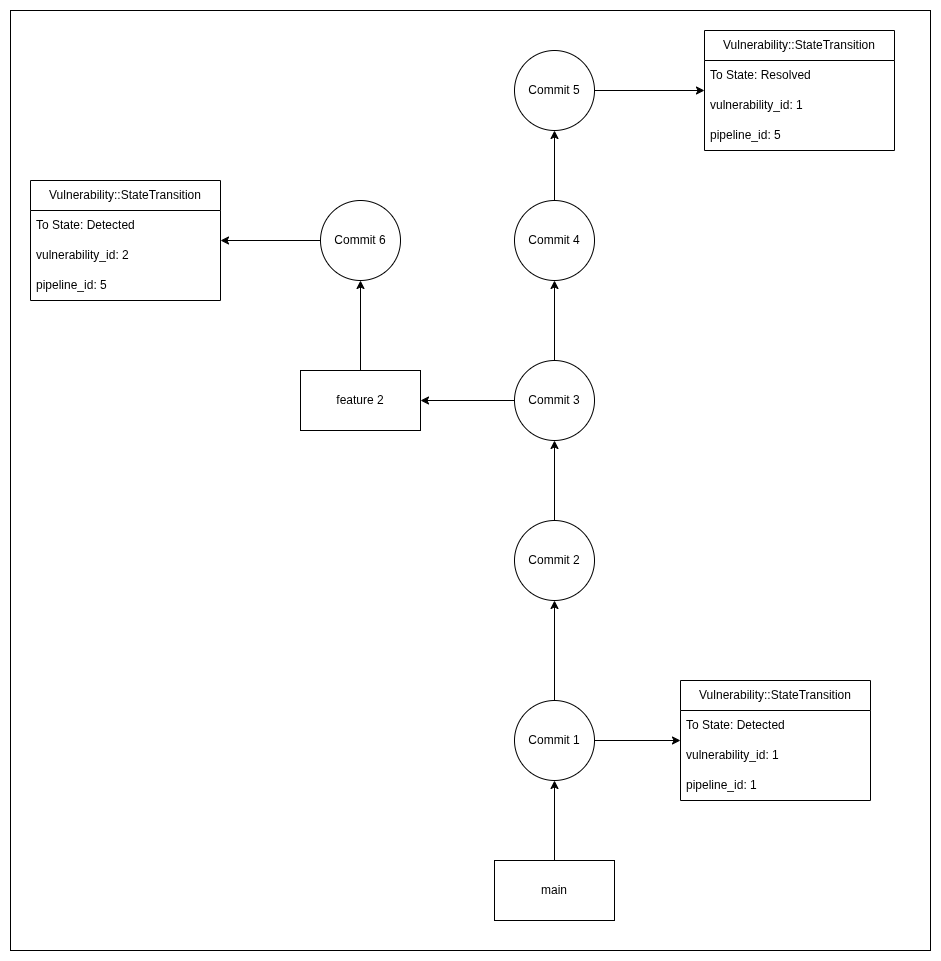

The diagram above was exported from draw.io. Its source (the exported page's mxGraphModel, read from the mxfile embedded in the PNG):
<mxGraphModel dx="2893" dy="1119" grid="1" gridSize="10" guides="1" tooltips="1" connect="1" arrows="1" fold="1" page="1" pageScale="1" pageWidth="827" pageHeight="1169" math="0" shadow="0">
  <root>
    <mxCell id="0" />
    <mxCell id="1" parent="0" />
    <mxCell id="XkbsJFpjWK8zzU6WILUi-35" value="" style="rounded=0;whiteSpace=wrap;html=1;" vertex="1" parent="1">
      <mxGeometry x="-130" y="40" width="920" height="940" as="geometry" />
    </mxCell>
    <mxCell id="XkbsJFpjWK8zzU6WILUi-10" style="edgeStyle=orthogonalEdgeStyle;rounded=0;orthogonalLoop=1;jettySize=auto;html=1;exitX=0.5;exitY=0;exitDx=0;exitDy=0;entryX=0.5;entryY=1;entryDx=0;entryDy=0;" edge="1" parent="1" source="XkbsJFpjWK8zzU6WILUi-1" target="XkbsJFpjWK8zzU6WILUi-2">
      <mxGeometry relative="1" as="geometry" />
    </mxCell>
    <mxCell id="XkbsJFpjWK8zzU6WILUi-19" style="edgeStyle=orthogonalEdgeStyle;rounded=0;orthogonalLoop=1;jettySize=auto;html=1;exitX=1;exitY=0.5;exitDx=0;exitDy=0;" edge="1" parent="1" source="XkbsJFpjWK8zzU6WILUi-1" target="XkbsJFpjWK8zzU6WILUi-15">
      <mxGeometry relative="1" as="geometry" />
    </mxCell>
    <mxCell id="XkbsJFpjWK8zzU6WILUi-1" value="Commit 1" style="ellipse;whiteSpace=wrap;html=1;aspect=fixed;" vertex="1" parent="1">
      <mxGeometry x="374" y="730" width="80" height="80" as="geometry" />
    </mxCell>
    <mxCell id="XkbsJFpjWK8zzU6WILUi-11" style="edgeStyle=orthogonalEdgeStyle;rounded=0;orthogonalLoop=1;jettySize=auto;html=1;exitX=0.5;exitY=0;exitDx=0;exitDy=0;entryX=0.5;entryY=1;entryDx=0;entryDy=0;" edge="1" parent="1" source="XkbsJFpjWK8zzU6WILUi-2" target="XkbsJFpjWK8zzU6WILUi-3">
      <mxGeometry relative="1" as="geometry" />
    </mxCell>
    <mxCell id="XkbsJFpjWK8zzU6WILUi-2" value="Commit 2" style="ellipse;whiteSpace=wrap;html=1;aspect=fixed;" vertex="1" parent="1">
      <mxGeometry x="374" y="550" width="80" height="80" as="geometry" />
    </mxCell>
    <mxCell id="XkbsJFpjWK8zzU6WILUi-12" style="edgeStyle=orthogonalEdgeStyle;rounded=0;orthogonalLoop=1;jettySize=auto;html=1;exitX=0.5;exitY=0;exitDx=0;exitDy=0;entryX=0.5;entryY=1;entryDx=0;entryDy=0;" edge="1" parent="1" source="XkbsJFpjWK8zzU6WILUi-3" target="XkbsJFpjWK8zzU6WILUi-8">
      <mxGeometry relative="1" as="geometry" />
    </mxCell>
    <mxCell id="XkbsJFpjWK8zzU6WILUi-13" style="edgeStyle=orthogonalEdgeStyle;rounded=0;orthogonalLoop=1;jettySize=auto;html=1;exitX=0;exitY=0.5;exitDx=0;exitDy=0;entryX=1;entryY=0.5;entryDx=0;entryDy=0;" edge="1" parent="1" source="XkbsJFpjWK8zzU6WILUi-3" target="XkbsJFpjWK8zzU6WILUi-7">
      <mxGeometry relative="1" as="geometry" />
    </mxCell>
    <mxCell id="XkbsJFpjWK8zzU6WILUi-3" value="Commit 3" style="ellipse;whiteSpace=wrap;html=1;aspect=fixed;" vertex="1" parent="1">
      <mxGeometry x="374" y="390" width="80" height="80" as="geometry" />
    </mxCell>
    <mxCell id="XkbsJFpjWK8zzU6WILUi-9" style="edgeStyle=orthogonalEdgeStyle;rounded=0;orthogonalLoop=1;jettySize=auto;html=1;exitX=0.5;exitY=0;exitDx=0;exitDy=0;entryX=0.5;entryY=1;entryDx=0;entryDy=0;" edge="1" parent="1" source="XkbsJFpjWK8zzU6WILUi-6" target="XkbsJFpjWK8zzU6WILUi-1">
      <mxGeometry relative="1" as="geometry" />
    </mxCell>
    <mxCell id="XkbsJFpjWK8zzU6WILUi-6" value="main" style="rounded=0;whiteSpace=wrap;html=1;" vertex="1" parent="1">
      <mxGeometry x="354" y="890" width="120" height="60" as="geometry" />
    </mxCell>
    <mxCell id="XkbsJFpjWK8zzU6WILUi-32" style="edgeStyle=orthogonalEdgeStyle;rounded=0;orthogonalLoop=1;jettySize=auto;html=1;exitX=0.5;exitY=0;exitDx=0;exitDy=0;entryX=0.5;entryY=1;entryDx=0;entryDy=0;" edge="1" parent="1" source="XkbsJFpjWK8zzU6WILUi-7" target="XkbsJFpjWK8zzU6WILUi-31">
      <mxGeometry relative="1" as="geometry" />
    </mxCell>
    <mxCell id="XkbsJFpjWK8zzU6WILUi-7" value="feature 2" style="rounded=0;whiteSpace=wrap;html=1;" vertex="1" parent="1">
      <mxGeometry x="160" y="400" width="120" height="60" as="geometry" />
    </mxCell>
    <mxCell id="XkbsJFpjWK8zzU6WILUi-69" style="edgeStyle=orthogonalEdgeStyle;rounded=0;orthogonalLoop=1;jettySize=auto;html=1;exitX=0.5;exitY=0;exitDx=0;exitDy=0;entryX=0.5;entryY=1;entryDx=0;entryDy=0;" edge="1" parent="1" source="XkbsJFpjWK8zzU6WILUi-8" target="XkbsJFpjWK8zzU6WILUi-20">
      <mxGeometry relative="1" as="geometry" />
    </mxCell>
    <mxCell id="XkbsJFpjWK8zzU6WILUi-8" value="C&lt;span style=&quot;background-color: transparent; color: light-dark(rgb(0, 0, 0), rgb(255, 255, 255));&quot;&gt;ommit 4&lt;/span&gt;" style="ellipse;whiteSpace=wrap;html=1;aspect=fixed;" vertex="1" parent="1">
      <mxGeometry x="374" y="230" width="80" height="80" as="geometry" />
    </mxCell>
    <mxCell id="XkbsJFpjWK8zzU6WILUi-15" value="Vulnerability::StateTransition" style="swimlane;fontStyle=0;childLayout=stackLayout;horizontal=1;startSize=30;horizontalStack=0;resizeParent=1;resizeParentMax=0;resizeLast=0;collapsible=1;marginBottom=0;whiteSpace=wrap;html=1;" vertex="1" parent="1">
      <mxGeometry x="540" y="710" width="190" height="120" as="geometry" />
    </mxCell>
    <mxCell id="XkbsJFpjWK8zzU6WILUi-16" value="To State: Detected" style="text;strokeColor=none;fillColor=none;align=left;verticalAlign=middle;spacingLeft=4;spacingRight=4;overflow=hidden;points=[[0,0.5],[1,0.5]];portConstraint=eastwest;rotatable=0;whiteSpace=wrap;html=1;" vertex="1" parent="XkbsJFpjWK8zzU6WILUi-15">
      <mxGeometry y="30" width="190" height="30" as="geometry" />
    </mxCell>
    <mxCell id="XkbsJFpjWK8zzU6WILUi-17" value="vulnerability_id: 1" style="text;strokeColor=none;fillColor=none;align=left;verticalAlign=middle;spacingLeft=4;spacingRight=4;overflow=hidden;points=[[0,0.5],[1,0.5]];portConstraint=eastwest;rotatable=0;whiteSpace=wrap;html=1;" vertex="1" parent="XkbsJFpjWK8zzU6WILUi-15">
      <mxGeometry y="60" width="190" height="30" as="geometry" />
    </mxCell>
    <mxCell id="XkbsJFpjWK8zzU6WILUi-18" value="pipeline_id: 1" style="text;strokeColor=none;fillColor=none;align=left;verticalAlign=middle;spacingLeft=4;spacingRight=4;overflow=hidden;points=[[0,0.5],[1,0.5]];portConstraint=eastwest;rotatable=0;whiteSpace=wrap;html=1;" vertex="1" parent="XkbsJFpjWK8zzU6WILUi-15">
      <mxGeometry y="90" width="190" height="30" as="geometry" />
    </mxCell>
    <mxCell id="XkbsJFpjWK8zzU6WILUi-26" style="edgeStyle=orthogonalEdgeStyle;rounded=0;orthogonalLoop=1;jettySize=auto;html=1;exitX=1;exitY=0.5;exitDx=0;exitDy=0;" edge="1" parent="1" source="XkbsJFpjWK8zzU6WILUi-20" target="XkbsJFpjWK8zzU6WILUi-22">
      <mxGeometry relative="1" as="geometry" />
    </mxCell>
    <mxCell id="XkbsJFpjWK8zzU6WILUi-20" value="Commit 5" style="ellipse;whiteSpace=wrap;html=1;aspect=fixed;" vertex="1" parent="1">
      <mxGeometry x="374" y="80" width="80" height="80" as="geometry" />
    </mxCell>
    <mxCell id="XkbsJFpjWK8zzU6WILUi-22" value="Vulnerability::StateTransition" style="swimlane;fontStyle=0;childLayout=stackLayout;horizontal=1;startSize=30;horizontalStack=0;resizeParent=1;resizeParentMax=0;resizeLast=0;collapsible=1;marginBottom=0;whiteSpace=wrap;html=1;" vertex="1" parent="1">
      <mxGeometry x="564" y="60" width="190" height="120" as="geometry" />
    </mxCell>
    <mxCell id="XkbsJFpjWK8zzU6WILUi-23" value="To State: Resolved" style="text;strokeColor=none;fillColor=none;align=left;verticalAlign=middle;spacingLeft=4;spacingRight=4;overflow=hidden;points=[[0,0.5],[1,0.5]];portConstraint=eastwest;rotatable=0;whiteSpace=wrap;html=1;" vertex="1" parent="XkbsJFpjWK8zzU6WILUi-22">
      <mxGeometry y="30" width="190" height="30" as="geometry" />
    </mxCell>
    <mxCell id="XkbsJFpjWK8zzU6WILUi-24" value="vulnerability_id: 1" style="text;strokeColor=none;fillColor=none;align=left;verticalAlign=middle;spacingLeft=4;spacingRight=4;overflow=hidden;points=[[0,0.5],[1,0.5]];portConstraint=eastwest;rotatable=0;whiteSpace=wrap;html=1;" vertex="1" parent="XkbsJFpjWK8zzU6WILUi-22">
      <mxGeometry y="60" width="190" height="30" as="geometry" />
    </mxCell>
    <mxCell id="XkbsJFpjWK8zzU6WILUi-25" value="pipeline_id: 5" style="text;strokeColor=none;fillColor=none;align=left;verticalAlign=middle;spacingLeft=4;spacingRight=4;overflow=hidden;points=[[0,0.5],[1,0.5]];portConstraint=eastwest;rotatable=0;whiteSpace=wrap;html=1;" vertex="1" parent="XkbsJFpjWK8zzU6WILUi-22">
      <mxGeometry y="90" width="190" height="30" as="geometry" />
    </mxCell>
    <mxCell id="XkbsJFpjWK8zzU6WILUi-27" value="Vulnerability::StateTransition" style="swimlane;fontStyle=0;childLayout=stackLayout;horizontal=1;startSize=30;horizontalStack=0;resizeParent=1;resizeParentMax=0;resizeLast=0;collapsible=1;marginBottom=0;whiteSpace=wrap;html=1;" vertex="1" parent="1">
      <mxGeometry x="-110" y="210" width="190" height="120" as="geometry" />
    </mxCell>
    <mxCell id="XkbsJFpjWK8zzU6WILUi-28" value="To State: Detected" style="text;strokeColor=none;fillColor=none;align=left;verticalAlign=middle;spacingLeft=4;spacingRight=4;overflow=hidden;points=[[0,0.5],[1,0.5]];portConstraint=eastwest;rotatable=0;whiteSpace=wrap;html=1;" vertex="1" parent="XkbsJFpjWK8zzU6WILUi-27">
      <mxGeometry y="30" width="190" height="30" as="geometry" />
    </mxCell>
    <mxCell id="XkbsJFpjWK8zzU6WILUi-29" value="vulnerability_id: 2" style="text;strokeColor=none;fillColor=none;align=left;verticalAlign=middle;spacingLeft=4;spacingRight=4;overflow=hidden;points=[[0,0.5],[1,0.5]];portConstraint=eastwest;rotatable=0;whiteSpace=wrap;html=1;" vertex="1" parent="XkbsJFpjWK8zzU6WILUi-27">
      <mxGeometry y="60" width="190" height="30" as="geometry" />
    </mxCell>
    <mxCell id="XkbsJFpjWK8zzU6WILUi-30" value="pipeline_id: 5" style="text;strokeColor=none;fillColor=none;align=left;verticalAlign=middle;spacingLeft=4;spacingRight=4;overflow=hidden;points=[[0,0.5],[1,0.5]];portConstraint=eastwest;rotatable=0;whiteSpace=wrap;html=1;" vertex="1" parent="XkbsJFpjWK8zzU6WILUi-27">
      <mxGeometry y="90" width="190" height="30" as="geometry" />
    </mxCell>
    <mxCell id="XkbsJFpjWK8zzU6WILUi-33" style="edgeStyle=orthogonalEdgeStyle;rounded=0;orthogonalLoop=1;jettySize=auto;html=1;exitX=0;exitY=0.5;exitDx=0;exitDy=0;" edge="1" parent="1" source="XkbsJFpjWK8zzU6WILUi-31" target="XkbsJFpjWK8zzU6WILUi-27">
      <mxGeometry relative="1" as="geometry" />
    </mxCell>
    <mxCell id="XkbsJFpjWK8zzU6WILUi-31" value="C&lt;span style=&quot;background-color: transparent; color: light-dark(rgb(0, 0, 0), rgb(255, 255, 255));&quot;&gt;ommit 6&lt;/span&gt;" style="ellipse;whiteSpace=wrap;html=1;aspect=fixed;" vertex="1" parent="1">
      <mxGeometry x="180" y="230" width="80" height="80" as="geometry" />
    </mxCell>
  </root>
</mxGraphModel>